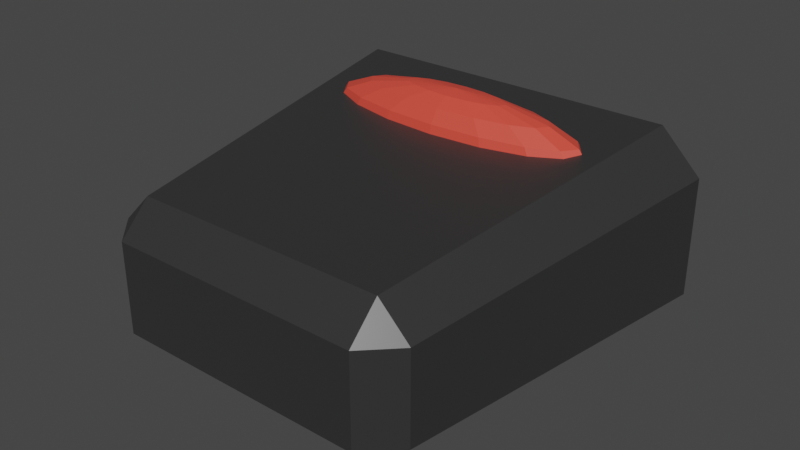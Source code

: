 # Source: Clock.blend  (saved by Blender 2.80.75; exported with 4.5.12 LTS)
import bpy
from mathutils import Matrix  # noqa: F401  (used for matrix-valued properties, if any)

bpy.ops.wm.read_factory_settings(use_empty=True)
scene = bpy.context.scene
scene.name = 'Scene'

# ---- collections
col_collection = bpy.data.collections.new('Collection'); scene.collection.children.link(col_collection)

# ---- materials (node trees are filled in below, after node groups)
mat_alarm_case = bpy.data.materials.new('Alarm Case')
mat_alarm_case.alpha_threshold = 0.0
mat_alarm_case.use_transparent_shadow = False
mat_alarm_case.line_color = (0.0, 0.0, 0.0, 1.0)
mat_button = bpy.data.materials.new('Button')
mat_button.use_transparent_shadow = False

# ---- material node trees
mat_alarm_case.use_nodes = True; mat_alarm_case.node_tree.nodes.clear()
_N = mat_alarm_case.node_tree.nodes; _L = mat_alarm_case.node_tree.links
n0 = _N.new('ShaderNodeOutputMaterial'); n0.name = 'Material Output'; n0.location = (300, 300)
n1 = _N.new('ShaderNodeBsdfPrincipled'); n1.name = 'Principled BSDF'; n1.location = (10, 300)
n1.distribution = 'GGX'
n1.subsurface_method = 'BURLEY'
n1.inputs[0].default_value = (0.03106, 0.03106, 0.03106, 1.0)
n1.inputs[2].default_value = 0.4
n1.inputs[3].default_value = 1.45
n1.inputs[27].default_value = (0.0, 0.0, 0.0, 1.0)
n1.inputs[28].default_value = 1.0
_L.new(n1.outputs[0], n0.inputs[0])
n0.is_active_output = True
mat_button.use_nodes = True; mat_button.node_tree.nodes.clear()
_N = mat_button.node_tree.nodes; _L = mat_button.node_tree.links
n0 = _N.new('ShaderNodeOutputMaterial'); n0.name = 'Material Output'; n0.location = (300, 300)
n1 = _N.new('ShaderNodeBsdfPrincipled'); n1.name = 'Principled BSDF'; n1.location = (10, 300)
n1.distribution = 'GGX'
n1.subsurface_method = 'BURLEY'
n1.inputs[0].default_value = (0.8, 0.07163, 0.04656, 1.0)
n1.inputs[3].default_value = 1.45
n1.inputs[27].default_value = (0.0, 0.0, 0.0, 1.0)
n1.inputs[28].default_value = 1.0
_L.new(n1.outputs[0], n0.inputs[0])
n0.is_active_output = True

# ---- world
world_world = bpy.data.worlds.new('World'); scene.world = world_world
world_world.use_nodes = True; world_world.node_tree.nodes.clear()
_N = world_world.node_tree.nodes; _L = world_world.node_tree.links
n0 = _N.new('ShaderNodeOutputWorld'); n0.name = 'World Output'; n0.location = (300, 300)
n1 = _N.new('ShaderNodeBackground'); n1.name = 'Background'; n1.location = (10, 300)
n1.inputs[0].default_value = (0.05088, 0.05088, 0.05088, 1.0)
_L.new(n1.outputs[0], n0.inputs[0])
n0.is_active_output = True
world_world.color = (0.05088, 0.05088, 0.05088)
world_world.use_sun_shadow = False
world_world.sun_shadow_jitter_overblur = 0.0

# ---- meshes
me_cube = bpy.data.meshes.new('Cube')
me_cube.from_pydata([(0.7547, 0.9268, 0.7151), (0.8045, 0.8045, 0.9604), (1.0, 0.8045, 0.765), (0.8045, 0.8045, 0.0), (0.7547, 0.9268, 0.2453), (1.0, 0.8045, 0.1955), (0.7428, -0.8166, 0.6214), (0.5915, -0.8166, 0.7728), (0.5915, -0.9679, 0.6214), (0.7428, -0.8166, 0.1804), (0.5915, -0.9679, 0.1804), (0.5915, -0.8166, 0.02911), (-0.7547, 0.9268, 0.7151), (-0.9758, 0.7874, 0.7478), (-0.8045, 0.8045, 0.9604), (-0.9758, 0.7874, 0.2126), (-0.7547, 0.9268, 0.2453), (-0.8045, 0.8045, 0.0), (-0.787, -0.8033, 0.6081), (-0.6544, -0.9679, 0.6214), (-0.6544, -0.8166, 0.7728), (-0.6544, -0.8166, 0.02911), (-0.6544, -0.9679, 0.1804), (-0.787, -0.8033, 0.1937), (-0.8058, -0.8166, 0.1804), (-1.0, 0.8045, 0.1955), (-0.8058, -0.8166, 0.6214), (-1.0, 0.8045, 0.765), (-1.733e-08, 0.5373, 0.9959), (-1.733e-08, 0.5788, 0.9339), (-1.733e-08, 0.5788, 0.7874), (-1.733e-08, 0.4753, 0.6839), (0.1014, 0.4697, 1.037), (0.1874, 0.527, 0.9959), (0.2449, 0.5654, 0.9339), (0.2651, 0.5788, 0.8606), (0.2449, 0.5654, 0.7874), (0.1874, 0.527, 0.7254), (0.1014, 0.4697, 0.6839), (0.1874, 0.4538, 1.037), (0.3463, 0.4977, 0.9959), (0.4525, 0.527, 0.9339), (0.4898, 0.5373, 0.8606), (0.4525, 0.527, 0.7874), (0.3463, 0.4977, 0.7254), (0.1874, 0.4538, 0.6839), (0.2449, 0.4301, 1.037), (0.4525, 0.4538, 0.9959), (0.5912, 0.4697, 0.9339), (0.6399, 0.4753, 0.8606), (0.5912, 0.4697, 0.7874), (0.4525, 0.4538, 0.7254), (0.2449, 0.4301, 0.6839), (0.2651, 0.4021, 1.037), (0.4898, 0.4021, 0.9959), (0.6399, 0.4021, 0.9339), (0.6927, 0.4021, 0.8606), (0.6399, 0.4021, 0.7874), (0.4898, 0.4021, 0.7254), (0.2651, 0.4021, 0.6839), (0.2449, 0.374, 1.037), (0.4525, 0.3503, 0.9959), (0.5912, 0.3344, 0.9339), (0.6399, 0.3288, 0.8606), (0.5912, 0.3344, 0.7874), (0.4525, 0.3503, 0.7254), (0.2449, 0.374, 0.6839), (0.1874, 0.3503, 1.037), (0.3463, 0.3064, 0.9959), (0.4525, 0.2771, 0.9339), (0.4898, 0.2668, 0.8606), (0.4525, 0.2771, 0.7874), (0.3463, 0.3064, 0.7254), (0.1874, 0.3503, 0.6839), (0.1014, 0.3344, 1.037), (0.1874, 0.2771, 0.9959), (0.2449, 0.2388, 0.9339), (0.2651, 0.2253, 0.8606), (0.2449, 0.2388, 0.7874), (0.1874, 0.2771, 0.7254), (0.1014, 0.3344, 0.6839), (-6.768e-08, 0.3288, 1.037), (-2.019e-07, 0.2668, 0.9959), (-2.225e-07, 0.2253, 0.9339), (-2.431e-07, 0.2107, 0.8606), (-2.225e-07, 0.2253, 0.7874), (-2.019e-07, 0.2668, 0.7254), (-1.296e-07, 0.3288, 0.6839), (-0.1014, 0.3344, 1.037), (-0.1874, 0.2771, 0.9959), (-0.2449, 0.2388, 0.9339), (-0.2651, 0.2253, 0.8606), (-0.2449, 0.2388, 0.7874), (-0.1874, 0.2771, 0.7254), (-0.1014, 0.3344, 0.6839), (-0.1874, 0.3503, 1.037), (-0.3463, 0.3064, 0.9959), (-0.4525, 0.2771, 0.9339), (-0.4898, 0.2668, 0.8606), (-0.4525, 0.2771, 0.7874), (-0.3463, 0.3064, 0.7254), (-0.1874, 0.3503, 0.6839), (-0.2449, 0.374, 1.037), (-0.4525, 0.3503, 0.9959), (-0.5912, 0.3344, 0.9339), (-0.6399, 0.3288, 0.8606), (-0.5912, 0.3344, 0.7874), (-0.4525, 0.3503, 0.7254), (-0.2449, 0.374, 0.6839), (-0.2651, 0.4021, 1.037), (-0.4898, 0.4021, 0.9959), (-0.6399, 0.4021, 0.9339), (-0.6927, 0.4021, 0.8606), (-0.6399, 0.4021, 0.7874), (-0.4898, 0.4021, 0.7254), (-0.2651, 0.4021, 0.6839), (-0.2449, 0.4301, 1.037), (-0.4525, 0.4538, 0.9959), (-0.5912, 0.4697, 0.9339), (-0.6399, 0.4753, 0.8606), (-0.5912, 0.4697, 0.7874), (-0.4525, 0.4538, 0.7254), (-0.2449, 0.4301, 0.6839), (-0.1874, 0.4538, 1.037), (-0.3463, 0.4977, 0.9959), (-0.4525, 0.527, 0.9339), (-0.4898, 0.5373, 0.8606), (-0.4525, 0.527, 0.7874), (-0.3463, 0.4977, 0.7254), (-0.1874, 0.4538, 0.6839), (-0.1014, 0.4697, 1.037), (-0.1874, 0.527, 0.9959), (-0.2449, 0.5654, 0.9339), (-0.2651, 0.5788, 0.8606), (-0.2449, 0.5654, 0.7874), (-0.1874, 0.527, 0.7254), (-0.1014, 0.4697, 0.6839), (-1.733e-08, 0.4021, 1.052), (5.618e-08, 0.4753, 1.037), (4.381e-07, 0.5934, 0.8606), (2.833e-07, 0.5373, 0.7254), (-1.733e-08, 0.4021, 0.6693), (-0.8045, 1.0, 0.1955), (0.8045, 1.0, 0.1955), (0.8045, 1.0, 0.765), (-0.8045, 1.0, 0.765)], [], [(17, 3, 11, 21), (23, 18, 13, 15), (10, 8, 19, 22), (1, 14, 20, 7), (5, 2, 6, 9), (144, 1, 2), (3, 143, 5), (6, 7, 8), (9, 10, 11), (145, 27, 14), (25, 142, 17), (26, 19, 20), (21, 22, 24), (17, 21, 24, 25), (3, 17, 142, 143), (2, 5, 143, 144), (22, 19, 26, 24), (8, 10, 9, 6), (145, 142, 25, 27), (7, 20, 19, 8), (1, 7, 6, 2), (21, 11, 10, 22), (20, 14, 27, 26), (14, 1, 144, 145), (11, 3, 5, 9), (16, 12, 0, 4), (23, 15, 25, 24), (18, 23, 24, 26), (15, 13, 27, 25), (13, 18, 26, 27), (139, 29, 34, 35), (28, 138, 32, 33), (31, 140, 37, 38), (30, 139, 35, 36), (29, 28, 33, 34), (138, 137, 32), (141, 31, 38), (140, 30, 36, 37), (38, 37, 44, 45), (36, 35, 42, 43), (34, 33, 40, 41), (32, 137, 39), (141, 38, 45), (37, 36, 43, 44), (35, 34, 41, 42), (33, 32, 39, 40), (39, 137, 46), (141, 45, 52), (44, 43, 50, 51), (42, 41, 48, 49), (40, 39, 46, 47), (45, 44, 51, 52), (43, 42, 49, 50), (41, 40, 47, 48), (51, 50, 57, 58), (49, 48, 55, 56), (47, 46, 53, 54), (52, 51, 58, 59), (50, 49, 56, 57), (48, 47, 54, 55), (46, 137, 53), (141, 52, 59), (59, 58, 65, 66), (57, 56, 63, 64), (55, 54, 61, 62), (53, 137, 60), (141, 59, 66), (58, 57, 64, 65), (56, 55, 62, 63), (54, 53, 60, 61), (64, 63, 70, 71), (62, 61, 68, 69), (60, 137, 67), (141, 66, 73), (65, 64, 71, 72), (63, 62, 69, 70), (61, 60, 67, 68), (66, 65, 72, 73), (141, 73, 80), (72, 71, 78, 79), (70, 69, 76, 77), (68, 67, 74, 75), (73, 72, 79, 80), (71, 70, 77, 78), (69, 68, 75, 76), (67, 137, 74), (77, 76, 83, 84), (75, 74, 81, 82), (80, 79, 86, 87), (78, 77, 84, 85), (76, 75, 82, 83), (74, 137, 81), (141, 80, 87), (79, 78, 85, 86), (87, 86, 93, 94), (85, 84, 91, 92), (83, 82, 89, 90), (81, 137, 88), (141, 87, 94), (86, 85, 92, 93), (84, 83, 90, 91), (82, 81, 88, 89), (90, 89, 96, 97), (88, 137, 95), (141, 94, 101), (93, 92, 99, 100), (91, 90, 97, 98), (89, 88, 95, 96), (94, 93, 100, 101), (92, 91, 98, 99), (141, 101, 108), (100, 99, 106, 107), (98, 97, 104, 105), (96, 95, 102, 103), (101, 100, 107, 108), (99, 98, 105, 106), (97, 96, 103, 104), (95, 137, 102), (103, 102, 109, 110), (108, 107, 114, 115), (106, 105, 112, 113), (104, 103, 110, 111), (102, 137, 109), (141, 108, 115), (107, 106, 113, 114), (105, 104, 111, 112), (115, 114, 121, 122), (113, 112, 119, 120), (111, 110, 117, 118), (109, 137, 116), (141, 115, 122), (114, 113, 120, 121), (112, 111, 118, 119), (110, 109, 116, 117), (116, 137, 123), (141, 122, 129), (121, 120, 127, 128), (119, 118, 125, 126), (117, 116, 123, 124), (122, 121, 128, 129), (120, 119, 126, 127), (118, 117, 124, 125), (128, 127, 134, 135), (126, 125, 132, 133), (124, 123, 130, 131), (129, 128, 135, 136), (127, 126, 133, 134), (125, 124, 131, 132), (123, 137, 130), (141, 129, 136), (136, 135, 140, 31), (134, 133, 139, 30), (132, 131, 28, 29), (130, 137, 138), (141, 136, 31), (135, 134, 30, 140), (133, 132, 29, 139), (131, 130, 138, 28), (16, 4, 143, 142), (4, 0, 144, 143), (12, 16, 142, 145), (0, 12, 145, 144)])
me_cube.polygons.foreach_set('material_index', [0, 0, 0, 0, 0, 0, 0, 0, 0, 0, 0, 0, 0, 0, 0, 0, 0, 0, 0, 0, 0, 0, 0, 0, 0, 0, 0, 0, 0, 0, 1, 1, 1, 1, 1, 1, 1, 1, 1, 1, 1, 1, 1, 1, 1, 1, 1, 1, 1, 1, 1, 1, 1, 1, 1, 1, 1, 1, 1, 1, 1, 1, 1, 1, 1, 1, 1, 1, 1, 1, 1, 1, 1, 1, 1, 1, 1, 1, 1, 1, 1, 1, 1, 1, 1, 1, 1, 1, 1, 1, 1, 1, 1, 1, 1, 1, 1, 1, 1, 1, 1, 1, 1, 1, 1, 1, 1, 1, 1, 1, 1, 1, 1, 1, 1, 1, 1, 1, 1, 1, 1, 1, 1, 1, 1, 1, 1, 1, 1, 1, 1, 1, 1, 1, 1, 1, 1, 1, 1, 1, 1, 1, 1, 1, 1, 1, 1, 1, 1, 1, 1, 1, 1, 1, 1, 1, 1, 1, 0, 0, 0, 0])
_uv = me_cube.uv_layers.new(name='UVMap')
_uv.uv.foreach_set('vector', [0.3994, 0.7744, 0.6006, 0.7744, 0.6006, 0.9756, 0.3994, 0.9756, 0.4055, 0.5266, 0.5945, 0.5266, 0.5945, 0.7234, 0.4055, 0.7234, 0.3994, 0.2744, 0.6006, 0.2744, 0.6006, 0.4756, 0.3994, 0.4756, 0.3994, 0.02443, 0.6006, 0.02443, 0.6006, 0.2256, 0.3994, 0.2256, 0.1494, 0.5244, 0.3506, 0.5244, 0.3506, 0.7256, 0.1494, 0.7256, 0.8506, 0.7256, 0.875, 0.7256, 0.8506, 0.75, 0.6006, 0.7744, 0.6006, 0.75, 0.625, 0.7744, 0.3506, 0.7256, 0.375, 0.7256, 0.3506, 0.75, 0.1494, 0.7256, 0.1494, 0.75, 0.125, 0.7256, 0.8506, 0.5244, 0.8506, 0.5, 0.875, 0.5244, 0.3994, 0.7256, 0.3994, 0.75, 0.375, 0.7256, 0.6006, 0.5244, 0.6006, 0.5, 0.625, 0.5244, 0.3994, 0.9756, 0.3994, 1.0, 0.375, 0.9756, 0.3994, 0.7744, 0.3994, 0.9756, 0.375, 0.9756, 0.375, 0.7744, 0.6006, 0.7744, 0.3994, 0.7744, 0.3994, 0.75, 0.6006, 0.75, 0.3506, 0.5244, 0.1494, 0.5244, 0.1494, 0.5, 0.3506, 0.5, 0.3994, 0.4756, 0.6006, 0.4756, 0.6006, 0.5244, 0.3994, 0.5244, 0.6006, 0.2744, 0.3994, 0.2744, 0.3994, 0.25, 0.6006, 0.25, 0.8506, 0.5244, 0.6494, 0.5244, 0.6494, 0.5, 0.8506, 0.5, 0.3994, 0.2256, 0.6006, 0.2256, 0.6006, 0.25, 0.3994, 0.25, 0.3994, 0.02443, 0.3994, 0.2256, 0.375, 0.2256, 0.375, 0.02443, 0.3994, 0.9756, 0.6006, 0.9756, 0.6006, 1.0, 0.3994, 1.0, 0.6006, 0.2256, 0.6006, 0.02443, 0.625, 0.02443, 0.625, 0.2256, 0.6006, 0.02443, 0.3994, 0.02443, 0.3994, 0.0, 0.6006, 0.0, 0.6006, 0.9756, 0.6006, 0.7744, 0.625, 0.7744, 0.625, 0.9756, 0.667, 0.5307, 0.833, 0.5307, 0.833, 0.7193, 0.667, 0.7193, 0.4055, 0.5266, 0.4055, 0.7234, 0.3994, 0.7256, 0.3994, 0.5244, 0.5945, 0.5266, 0.4055, 0.5266, 0.3994, 0.5244, 0.6006, 0.5244, 0.4055, 0.7234, 0.5945, 0.7234, 0.6006, 0.7256, 0.3994, 0.7256, 0.5945, 0.7234, 0.5945, 0.5266, 0.6006, 0.5244, 0.6006, 0.7256, 0.75, 0.5, 0.75, 0.625, 0.6875, 0.625, 0.6875, 0.5, 0.75, 0.75, 0.75, 0.875, 0.6875, 0.875, 0.6875, 0.75, 0.75, 0.125, 0.75, 0.25, 0.6875, 0.25, 0.6875, 0.125, 0.75, 0.375, 0.75, 0.5, 0.6875, 0.5, 0.6875, 0.375, 0.75, 0.625, 0.75, 0.75, 0.6875, 0.75, 0.6875, 0.625, 0.75, 0.875, 0.7188, 1.0, 0.6875, 0.875, 0.7188, 0.0, 0.75, 0.125, 0.6875, 0.125, 0.75, 0.25, 0.75, 0.375, 0.6875, 0.375, 0.6875, 0.25, 0.6875, 0.125, 0.6875, 0.25, 0.625, 0.25, 0.625, 0.125, 0.6875, 0.375, 0.6875, 0.5, 0.625, 0.5, 0.625, 0.375, 0.6875, 0.625, 0.6875, 0.75, 0.625, 0.75, 0.625, 0.625, 0.6875, 0.875, 0.6562, 1.0, 0.625, 0.875, 0.6562, 0.0, 0.6875, 0.125, 0.625, 0.125, 0.6875, 0.25, 0.6875, 0.375, 0.625, 0.375, 0.625, 0.25, 0.6875, 0.5, 0.6875, 0.625, 0.625, 0.625, 0.625, 0.5, 0.6875, 0.75, 0.6875, 0.875, 0.625, 0.875, 0.625, 0.75, 0.625, 0.875, 0.5938, 1.0, 0.5625, 0.875, 0.5938, 0.0, 0.625, 0.125, 0.5625, 0.125, 0.625, 0.25, 0.625, 0.375, 0.5625, 0.375, 0.5625, 0.25, 0.625, 0.5, 0.625, 0.625, 0.5625, 0.625, 0.5625, 0.5, 0.625, 0.75, 0.625, 0.875, 0.5625, 0.875, 0.5625, 0.75, 0.625, 0.125, 0.625, 0.25, 0.5625, 0.25, 0.5625, 0.125, 0.625, 0.375, 0.625, 0.5, 0.5625, 0.5, 0.5625, 0.375, 0.625, 0.625, 0.625, 0.75, 0.5625, 0.75, 0.5625, 0.625, 0.5625, 0.25, 0.5625, 0.375, 0.5, 0.375, 0.5, 0.25, 0.5625, 0.5, 0.5625, 0.625, 0.5, 0.625, 0.5, 0.5, 0.5625, 0.75, 0.5625, 0.875, 0.5, 0.875, 0.5, 0.75, 0.5625, 0.125, 0.5625, 0.25, 0.5, 0.25, 0.5, 0.125, 0.5625, 0.375, 0.5625, 0.5, 0.5, 0.5, 0.5, 0.375, 0.5625, 0.625, 0.5625, 0.75, 0.5, 0.75, 0.5, 0.625, 0.5625, 0.875, 0.5313, 1.0, 0.5, 0.875, 0.5313, 0.0, 0.5625, 0.125, 0.5, 0.125, 0.5, 0.125, 0.5, 0.25, 0.4375, 0.25, 0.4375, 0.125, 0.5, 0.375, 0.5, 0.5, 0.4375, 0.5, 0.4375, 0.375, 0.5, 0.625, 0.5, 0.75, 0.4375, 0.75, 0.4375, 0.625, 0.5, 0.875, 0.4688, 1.0, 0.4375, 0.875, 0.4688, 0.0, 0.5, 0.125, 0.4375, 0.125, 0.5, 0.25, 0.5, 0.375, 0.4375, 0.375, 0.4375, 0.25, 0.5, 0.5, 0.5, 0.625, 0.4375, 0.625, 0.4375, 0.5, 0.5, 0.75, 0.5, 0.875, 0.4375, 0.875, 0.4375, 0.75, 0.4375, 0.375, 0.4375, 0.5, 0.375, 0.5, 0.375, 0.375, 0.4375, 0.625, 0.4375, 0.75, 0.375, 0.75, 0.375, 0.625, 0.4375, 0.875, 0.4063, 1.0, 0.375, 0.875, 0.4063, 0.0, 0.4375, 0.125, 0.375, 0.125, 0.4375, 0.25, 0.4375, 0.375, 0.375, 0.375, 0.375, 0.25, 0.4375, 0.5, 0.4375, 0.625, 0.375, 0.625, 0.375, 0.5, 0.4375, 0.75, 0.4375, 0.875, 0.375, 0.875, 0.375, 0.75, 0.4375, 0.125, 0.4375, 0.25, 0.375, 0.25, 0.375, 0.125, 0.3438, 0.0, 0.375, 0.125, 0.3125, 0.125, 0.375, 0.25, 0.375, 0.375, 0.3125, 0.375, 0.3125, 0.25, 0.375, 0.5, 0.375, 0.625, 0.3125, 0.625, 0.3125, 0.5, 0.375, 0.75, 0.375, 0.875, 0.3125, 0.875, 0.3125, 0.75, 0.375, 0.125, 0.375, 0.25, 0.3125, 0.25, 0.3125, 0.125, 0.375, 0.375, 0.375, 0.5, 0.3125, 0.5, 0.3125, 0.375, 0.375, 0.625, 0.375, 0.75, 0.3125, 0.75, 0.3125, 0.625, 0.375, 0.875, 0.3438, 1.0, 0.3125, 0.875, 0.3125, 0.5, 0.3125, 0.625, 0.25, 0.625, 0.25, 0.5, 0.3125, 0.75, 0.3125, 0.875, 0.25, 0.875, 0.25, 0.75, 0.3125, 0.125, 0.3125, 0.25, 0.25, 0.25, 0.25, 0.125, 0.3125, 0.375, 0.3125, 0.5, 0.25, 0.5, 0.25, 0.375, 0.3125, 0.625, 0.3125, 0.75, 0.25, 0.75, 0.25, 0.625, 0.3125, 0.875, 0.2812, 1.0, 0.25, 0.875, 0.2812, 0.0, 0.3125, 0.125, 0.25, 0.125, 0.3125, 0.25, 0.3125, 0.375, 0.25, 0.375, 0.25, 0.25, 0.25, 0.125, 0.25, 0.25, 0.1875, 0.25, 0.1875, 0.125, 0.25, 0.375, 0.25, 0.5, 0.1875, 0.5, 0.1875, 0.375, 0.25, 0.625, 0.25, 0.75, 0.1875, 0.75, 0.1875, 0.625, 0.25, 0.875, 0.2187, 1.0, 0.1875, 0.875, 0.2187, 0.0, 0.25, 0.125, 0.1875, 0.125, 0.25, 0.25, 0.25, 0.375, 0.1875, 0.375, 0.1875, 0.25, 0.25, 0.5, 0.25, 0.625, 0.1875, 0.625, 0.1875, 0.5, 0.25, 0.75, 0.25, 0.875, 0.1875, 0.875, 0.1875, 0.75, 0.1875, 0.625, 0.1875, 0.75, 0.125, 0.75, 0.125, 0.625, 0.1875, 0.875, 0.1562, 1.0, 0.125, 0.875, 0.1562, 0.0, 0.1875, 0.125, 0.125, 0.125, 0.1875, 0.25, 0.1875, 0.375, 0.125, 0.375, 0.125, 0.25, 0.1875, 0.5, 0.1875, 0.625, 0.125, 0.625, 0.125, 0.5, 0.1875, 0.75, 0.1875, 0.875, 0.125, 0.875, 0.125, 0.75, 0.1875, 0.125, 0.1875, 0.25, 0.125, 0.25, 0.125, 0.125, 0.1875, 0.375, 0.1875, 0.5, 0.125, 0.5, 0.125, 0.375, 0.09375, 0.0, 0.125, 0.125, 0.0625, 0.125, 0.125, 0.25, 0.125, 0.375, 0.0625, 0.375, 0.0625, 0.25, 0.125, 0.5, 0.125, 0.625, 0.0625, 0.625, 0.0625, 0.5, 0.125, 0.75, 0.125, 0.875, 0.0625, 0.875, 0.0625, 0.75, 0.125, 0.125, 0.125, 0.25, 0.0625, 0.25, 0.0625, 0.125, 0.125, 0.375, 0.125, 0.5, 0.0625, 0.5, 0.0625, 0.375, 0.125, 0.625, 0.125, 0.75, 0.0625, 0.75, 0.0625, 0.625, 0.125, 0.875, 0.09375, 1.0, 0.0625, 0.875, 0.0625, 0.75, 0.0625, 0.875, 0.0, 0.875, 0.0, 0.75, 0.0625, 0.125, 0.0625, 0.25, 0.0, 0.25, 0.0, 0.125, 0.0625, 0.375, 0.0625, 0.5, 0.0, 0.5, 0.0, 0.375, 0.0625, 0.625, 0.0625, 0.75, 0.0, 0.75, 0.0, 0.625, 0.0625, 0.875, 0.03125, 1.0, 0.0, 0.875, 0.03125, 0.0, 0.0625, 0.125, 0.0, 0.125, 0.0625, 0.25, 0.0625, 0.375, 0.0, 0.375, 0.0, 0.25, 0.0625, 0.5, 0.0625, 0.625, 0.0, 0.625, 0.0, 0.5, 1.0, 0.125, 1.0, 0.25, 0.9375, 0.25, 0.9375, 0.125, 1.0, 0.375, 1.0, 0.5, 0.9375, 0.5, 0.9375, 0.375, 1.0, 0.625, 1.0, 0.75, 0.9375, 0.75, 0.9375, 0.625, 1.0, 0.875, 0.9687, 1.0, 0.9375, 0.875, 0.9687, 0.0, 1.0, 0.125, 0.9375, 0.125, 1.0, 0.25, 1.0, 0.375, 0.9375, 0.375, 0.9375, 0.25, 1.0, 0.5, 1.0, 0.625, 0.9375, 0.625, 0.9375, 0.5, 1.0, 0.75, 1.0, 0.875, 0.9375, 0.875, 0.9375, 0.75, 0.9375, 0.875, 0.9062, 1.0, 0.875, 0.875, 0.9062, 0.0, 0.9375, 0.125, 0.875, 0.125, 0.9375, 0.25, 0.9375, 0.375, 0.875, 0.375, 0.875, 0.25, 0.9375, 0.5, 0.9375, 0.625, 0.875, 0.625, 0.875, 0.5, 0.9375, 0.75, 0.9375, 0.875, 0.875, 0.875, 0.875, 0.75, 0.9375, 0.125, 0.9375, 0.25, 0.875, 0.25, 0.875, 0.125, 0.9375, 0.375, 0.9375, 0.5, 0.875, 0.5, 0.875, 0.375, 0.9375, 0.625, 0.9375, 0.75, 0.875, 0.75, 0.875, 0.625, 0.875, 0.25, 0.875, 0.375, 0.8125, 0.375, 0.8125, 0.25, 0.875, 0.5, 0.875, 0.625, 0.8125, 0.625, 0.8125, 0.5, 0.875, 0.75, 0.875, 0.875, 0.8125, 0.875, 0.8125, 0.75, 0.875, 0.125, 0.875, 0.25, 0.8125, 0.25, 0.8125, 0.125, 0.875, 0.375, 0.875, 0.5, 0.8125, 0.5, 0.8125, 0.375, 0.875, 0.625, 0.875, 0.75, 0.8125, 0.75, 0.8125, 0.625, 0.875, 0.875, 0.8437, 1.0, 0.8125, 0.875, 0.8437, 0.0, 0.875, 0.125, 0.8125, 0.125, 0.8125, 0.125, 0.8125, 0.25, 0.75, 0.25, 0.75, 0.125, 0.8125, 0.375, 0.8125, 0.5, 0.75, 0.5, 0.75, 0.375, 0.8125, 0.625, 0.8125, 0.75, 0.75, 0.75, 0.75, 0.625, 0.8125, 0.875, 0.7812, 1.0, 0.75, 0.875, 0.7812, 0.0, 0.8125, 0.125, 0.75, 0.125, 0.8125, 0.25, 0.8125, 0.375, 0.75, 0.375, 0.75, 0.25, 0.8125, 0.5, 0.8125, 0.625, 0.75, 0.625, 0.75, 0.5, 0.8125, 0.75, 0.8125, 0.875, 0.75, 0.875, 0.75, 0.75, 0.667, 0.5307, 0.667, 0.7193, 0.6494, 0.7256, 0.6494, 0.5244, 0.667, 0.7193, 0.833, 0.7193, 0.8506, 0.7256, 0.6494, 0.7256, 0.833, 0.5307, 0.667, 0.5307, 0.6494, 0.5244, 0.8506, 0.5244, 0.833, 0.7193, 0.833, 0.5307, 0.8506, 0.5244, 0.8506, 0.7256])
me_cube.materials.append(mat_alarm_case)
me_cube.materials.append(mat_button)
me_cube.use_remesh_preserve_volume = False
me_cube.use_remesh_preserve_attributes = False
me_cube.use_mirror_vertex_groups = False
me_cube.update()

# ---- objects
ob_cube = bpy.data.objects.new('Cube', me_cube)

# ---- transforms, parenting, visibility, modifiers, constraints
ob_cube.location = (0.0, 0.0, 0.0)
ob_cube.lock_rotations_4d = False
ob_cube.empty_display_type = 'ARROWS'
ob_cube.lineart.crease_threshold = 0.0

# ---- collection membership
col_collection.objects.link(ob_cube)

# ---- scene / render settings (as saved in the file)
scene.frame_start = 1; scene.frame_end = 250; scene.frame_set(1)
scene.render.engine = 'BLENDER_EEVEE_NEXT'
scene.cycles.use_denoising = False
scene.cycles.samples = 128
scene.cycles.sampling_pattern = 'TABULATED_SOBOL'
scene.cycles.use_adaptive_sampling = False
scene.cycles.use_light_tree = False
scene.view_settings.view_transform = 'Filmic'
bpy.context.view_layer.update()

# ---- added for rendering (the .blend has no active camera and no usable light): camera, sun
cam_auto = bpy.data.cameras.new('AutoCamera')
cam_auto.lens = 50.0
cam_auto.sensor_width = 36.0
cam_auto.clip_end = 1000.0
ob_auto_camera = bpy.data.objects.new('AutoCamera', cam_auto)
scene.collection.objects.link(ob_auto_camera)
ob_auto_camera.location = (2.77249, -3.31096, 2.74397)
ob_auto_camera.rotation_euler = (1.09748, -7.21219e-08, 0.694738)
scene.camera = ob_auto_camera
light_auto_sun = bpy.data.lights.new('AutoSun', 'SUN')
light_auto_sun.energy = 3.0
light_auto_sun.angle = 0.0523599
ob_auto_sun = bpy.data.objects.new('AutoSun', light_auto_sun)
scene.collection.objects.link(ob_auto_sun)
ob_auto_sun.rotation_euler = (0.872665, 0.174533, 0.523599)
bpy.context.view_layer.update()
